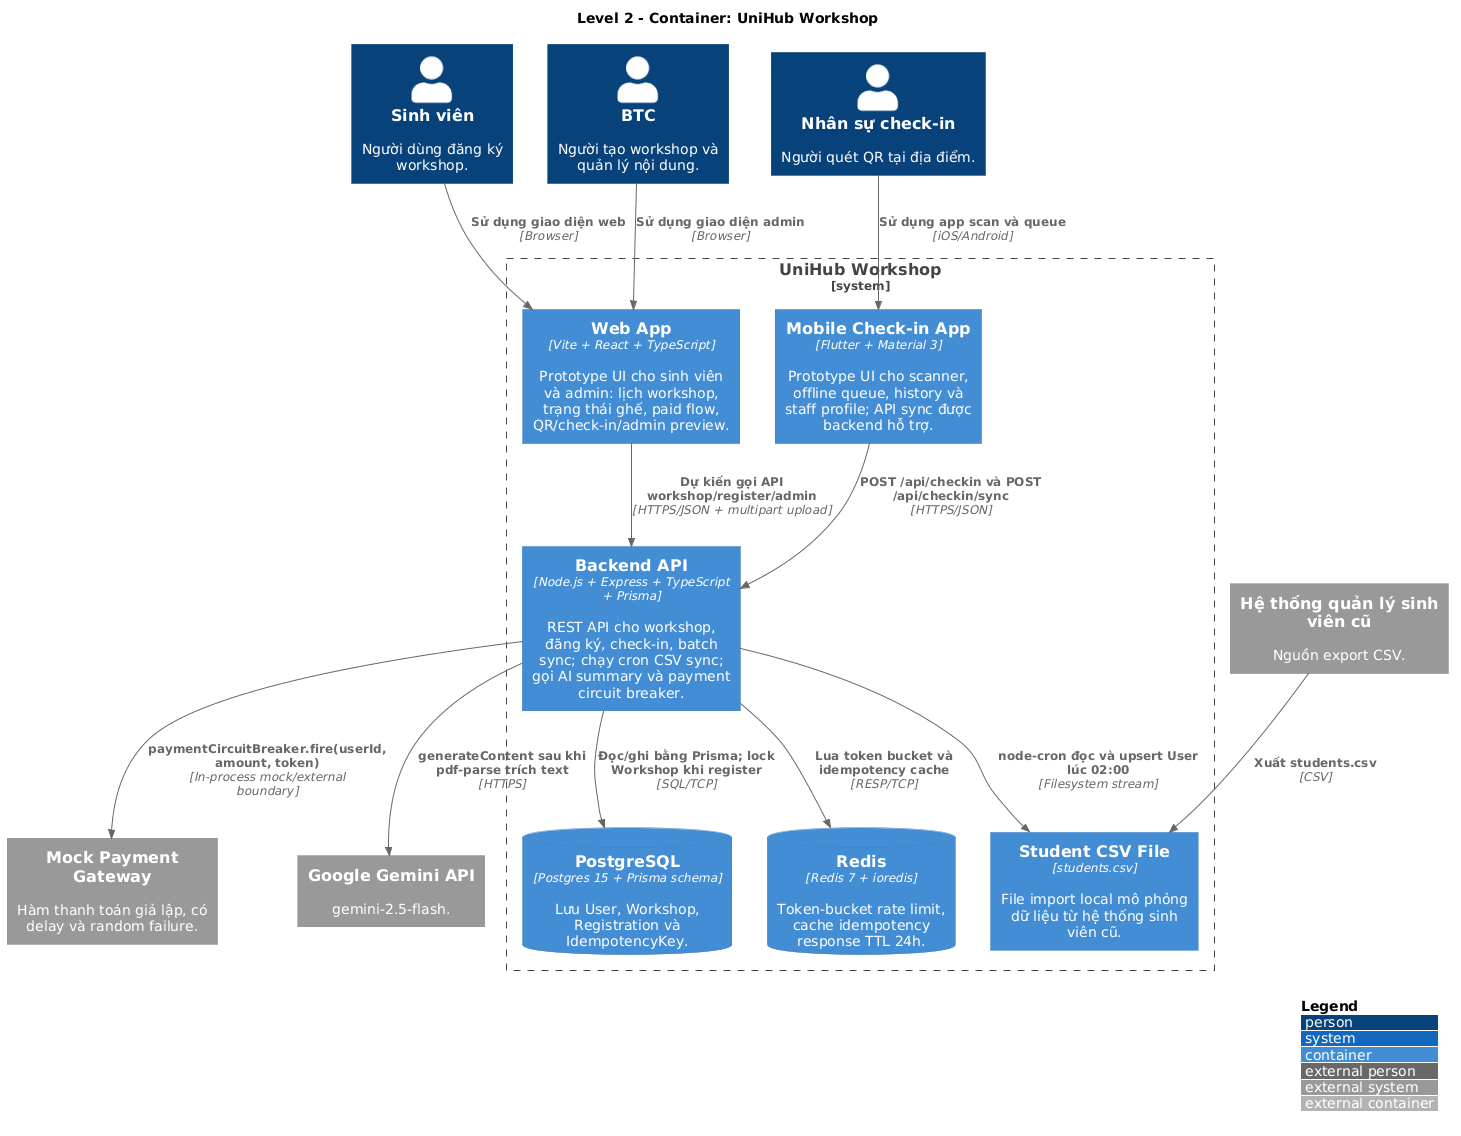

The diagram above was rendered by PlantUML. Its source (embedded in the PNG):
@startuml
!include <C4/C4_Container>

LAYOUT_WITH_LEGEND()
title Level 2 - Container: UniHub Workshop

Person(student, "Sinh viên", "Người dùng đăng ký workshop.")
Person(organizer, "BTC", "Người tạo workshop và quản lý nội dung.")
Person(checkinStaff, "Nhân sự check-in", "Người quét QR tại địa điểm.")

System_Boundary(unihub, "UniHub Workshop") {
  Container(webApp, "Web App", "Vite + React + TypeScript", "Prototype UI cho sinh viên và admin: lịch workshop, trạng thái ghế, paid flow, QR/check-in/admin preview.")
  Container(mobileApp, "Mobile Check-in App", "Flutter + Material 3", "Prototype UI cho scanner, offline queue, history và staff profile; API sync được backend hỗ trợ.")
  Container(api, "Backend API", "Node.js + Express + TypeScript + Prisma", "REST API cho workshop, đăng ký, check-in, batch sync; chạy cron CSV sync; gọi AI summary và payment circuit breaker.")
  ContainerDb(postgres, "PostgreSQL", "Postgres 15 + Prisma schema", "Lưu User, Workshop, Registration và IdempotencyKey.")
  ContainerDb(redis, "Redis", "Redis 7 + ioredis", "Token-bucket rate limit, cache idempotency response TTL 24h.")
  Container(csvFile, "Student CSV File", "students.csv", "File import local mô phỏng dữ liệu từ hệ thống sinh viên cũ.")
}

System_Ext(paymentGateway, "Mock Payment Gateway", "Hàm thanh toán giả lập, có delay và random failure.")
System_Ext(gemini, "Google Gemini API", "gemini-2.5-flash.")
System_Ext(legacyCsv, "Hệ thống quản lý sinh viên cũ", "Nguồn export CSV.")

Rel(student, webApp, "Sử dụng giao diện web", "Browser")
Rel(organizer, webApp, "Sử dụng giao diện admin", "Browser")
Rel(checkinStaff, mobileApp, "Sử dụng app scan và queue", "iOS/Android")

Rel(webApp, api, "Dự kiến gọi API workshop/register/admin", "HTTPS/JSON + multipart upload")
Rel(mobileApp, api, "POST /api/checkin và POST /api/checkin/sync", "HTTPS/JSON")

Rel(api, postgres, "Đọc/ghi bằng Prisma; lock Workshop khi register", "SQL/TCP")
Rel(api, redis, "Lua token bucket và idempotency cache", "RESP/TCP")
Rel(api, paymentGateway, "paymentCircuitBreaker.fire(userId, amount, token)", "In-process mock/external boundary")
Rel(api, gemini, "generateContent sau khi pdf-parse trích text", "HTTPS")
Rel(api, csvFile, "node-cron đọc và upsert User lúc 02:00", "Filesystem stream")
Rel(legacyCsv, csvFile, "Xuất students.csv", "CSV")
@enduml